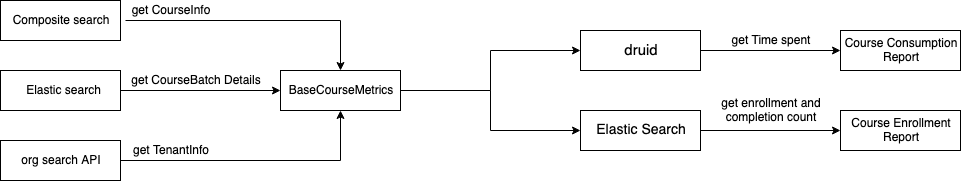

The diagram above was exported from draw.io. Its source (the exported page's mxGraphModel, read from the mxfile embedded in the PNG):
<mxGraphModel dx="946" dy="567" grid="1" gridSize="10" guides="1" tooltips="1" connect="1" arrows="1" fold="1" page="1" pageScale="1" pageWidth="850" pageHeight="1100" math="0" shadow="0">
  <root>
    <mxCell id="0" />
    <mxCell id="1" parent="0" />
    <mxCell id="MVQN4EC11p4Qvrs0P4XG-12" value="" style="edgeStyle=orthogonalEdgeStyle;rounded=0;orthogonalLoop=1;jettySize=auto;html=1;" edge="1" parent="1" target="MVQN4EC11p4Qvrs0P4XG-11">
      <mxGeometry relative="1" as="geometry">
        <mxPoint x="185" y="210" as="sourcePoint" />
      </mxGeometry>
    </mxCell>
    <mxCell id="MVQN4EC11p4Qvrs0P4XG-1" value="" style="rounded=0;whiteSpace=wrap;html=1;" vertex="1" parent="1">
      <mxGeometry x="60" y="190" width="120" height="40" as="geometry" />
    </mxCell>
    <mxCell id="MVQN4EC11p4Qvrs0P4XG-11" value="" style="rounded=0;whiteSpace=wrap;html=1;" vertex="1" parent="1">
      <mxGeometry x="340" y="260" width="120" height="40" as="geometry" />
    </mxCell>
    <mxCell id="MVQN4EC11p4Qvrs0P4XG-2" value="Composite search" style="text;html=1;strokeColor=none;fillColor=none;align=center;verticalAlign=middle;whiteSpace=wrap;rounded=0;" vertex="1" parent="1">
      <mxGeometry x="70" y="200" width="100" height="20" as="geometry" />
    </mxCell>
    <mxCell id="MVQN4EC11p4Qvrs0P4XG-3" value="get CourseInfo" style="text;html=1;strokeColor=none;fillColor=none;align=center;verticalAlign=middle;whiteSpace=wrap;rounded=0;" vertex="1" parent="1">
      <mxGeometry x="185" y="190" width="90" height="20" as="geometry" />
    </mxCell>
    <mxCell id="MVQN4EC11p4Qvrs0P4XG-14" value="" style="edgeStyle=orthogonalEdgeStyle;rounded=0;orthogonalLoop=1;jettySize=auto;html=1;" edge="1" parent="1" source="MVQN4EC11p4Qvrs0P4XG-5" target="MVQN4EC11p4Qvrs0P4XG-13">
      <mxGeometry relative="1" as="geometry" />
    </mxCell>
    <mxCell id="MVQN4EC11p4Qvrs0P4XG-5" value="" style="rounded=0;whiteSpace=wrap;html=1;" vertex="1" parent="1">
      <mxGeometry x="60" y="260" width="120" height="40" as="geometry" />
    </mxCell>
    <mxCell id="MVQN4EC11p4Qvrs0P4XG-13" value="" style="rounded=0;whiteSpace=wrap;html=1;" vertex="1" parent="1">
      <mxGeometry x="340" y="260" width="120" height="40" as="geometry" />
    </mxCell>
    <mxCell id="MVQN4EC11p4Qvrs0P4XG-16" value="" style="edgeStyle=orthogonalEdgeStyle;rounded=0;orthogonalLoop=1;jettySize=auto;html=1;" edge="1" parent="1" source="MVQN4EC11p4Qvrs0P4XG-6" target="MVQN4EC11p4Qvrs0P4XG-15">
      <mxGeometry relative="1" as="geometry" />
    </mxCell>
    <mxCell id="MVQN4EC11p4Qvrs0P4XG-6" value="" style="rounded=0;whiteSpace=wrap;html=1;" vertex="1" parent="1">
      <mxGeometry x="60" y="330" width="120" height="40" as="geometry" />
    </mxCell>
    <mxCell id="3yTL9vrYpygg4wy1WZEO-2" value="" style="edgeStyle=orthogonalEdgeStyle;rounded=0;orthogonalLoop=1;jettySize=auto;html=1;" edge="1" parent="1" source="MVQN4EC11p4Qvrs0P4XG-15" target="3yTL9vrYpygg4wy1WZEO-1">
      <mxGeometry relative="1" as="geometry" />
    </mxCell>
    <mxCell id="3yTL9vrYpygg4wy1WZEO-4" style="edgeStyle=orthogonalEdgeStyle;rounded=0;orthogonalLoop=1;jettySize=auto;html=1;" edge="1" parent="1" source="MVQN4EC11p4Qvrs0P4XG-15">
      <mxGeometry relative="1" as="geometry">
        <mxPoint x="640" y="320" as="targetPoint" />
        <Array as="points">
          <mxPoint x="550" y="280" />
          <mxPoint x="550" y="320" />
          <mxPoint x="640" y="320" />
        </Array>
      </mxGeometry>
    </mxCell>
    <mxCell id="MVQN4EC11p4Qvrs0P4XG-15" value="" style="rounded=0;whiteSpace=wrap;html=1;" vertex="1" parent="1">
      <mxGeometry x="340" y="260" width="120" height="40" as="geometry" />
    </mxCell>
    <mxCell id="3yTL9vrYpygg4wy1WZEO-9" value="" style="edgeStyle=orthogonalEdgeStyle;rounded=0;orthogonalLoop=1;jettySize=auto;html=1;" edge="1" parent="1" source="3yTL9vrYpygg4wy1WZEO-1" target="3yTL9vrYpygg4wy1WZEO-8">
      <mxGeometry relative="1" as="geometry" />
    </mxCell>
    <mxCell id="3yTL9vrYpygg4wy1WZEO-1" value="" style="rounded=0;whiteSpace=wrap;html=1;" vertex="1" parent="1">
      <mxGeometry x="640" y="220" width="120" height="40" as="geometry" />
    </mxCell>
    <mxCell id="3yTL9vrYpygg4wy1WZEO-8" value="" style="rounded=0;whiteSpace=wrap;html=1;" vertex="1" parent="1">
      <mxGeometry x="900" y="220" width="120" height="40" as="geometry" />
    </mxCell>
    <mxCell id="MVQN4EC11p4Qvrs0P4XG-7" value="Elastic search" style="text;html=1;strokeColor=none;fillColor=none;align=center;verticalAlign=middle;whiteSpace=wrap;rounded=0;" vertex="1" parent="1">
      <mxGeometry x="70" y="270" width="105" height="20" as="geometry" />
    </mxCell>
    <mxCell id="MVQN4EC11p4Qvrs0P4XG-8" value="get CourseBatch Details" style="text;html=1;strokeColor=none;fillColor=none;align=center;verticalAlign=middle;whiteSpace=wrap;rounded=0;" vertex="1" parent="1">
      <mxGeometry x="185" y="260" width="140" height="20" as="geometry" />
    </mxCell>
    <mxCell id="MVQN4EC11p4Qvrs0P4XG-9" value="org search API" style="text;html=1;strokeColor=none;fillColor=none;align=center;verticalAlign=middle;whiteSpace=wrap;rounded=0;" vertex="1" parent="1">
      <mxGeometry x="70" y="340" width="100" height="20" as="geometry" />
    </mxCell>
    <mxCell id="MVQN4EC11p4Qvrs0P4XG-10" value="get TenantInfo" style="text;html=1;strokeColor=none;fillColor=none;align=center;verticalAlign=middle;whiteSpace=wrap;rounded=0;" vertex="1" parent="1">
      <mxGeometry x="185" y="330" width="90" height="20" as="geometry" />
    </mxCell>
    <mxCell id="MVQN4EC11p4Qvrs0P4XG-17" value="BaseCourseMetrics" style="text;html=1;strokeColor=none;fillColor=none;align=center;verticalAlign=middle;whiteSpace=wrap;rounded=0;" vertex="1" parent="1">
      <mxGeometry x="365" y="270" width="70" height="20" as="geometry" />
    </mxCell>
    <mxCell id="3yTL9vrYpygg4wy1WZEO-11" value="" style="edgeStyle=orthogonalEdgeStyle;rounded=0;orthogonalLoop=1;jettySize=auto;html=1;" edge="1" parent="1" source="3yTL9vrYpygg4wy1WZEO-6" target="3yTL9vrYpygg4wy1WZEO-10">
      <mxGeometry relative="1" as="geometry" />
    </mxCell>
    <mxCell id="3yTL9vrYpygg4wy1WZEO-6" value="" style="rounded=0;whiteSpace=wrap;html=1;" vertex="1" parent="1">
      <mxGeometry x="640" y="300" width="120" height="40" as="geometry" />
    </mxCell>
    <mxCell id="3yTL9vrYpygg4wy1WZEO-10" value="" style="rounded=0;whiteSpace=wrap;html=1;" vertex="1" parent="1">
      <mxGeometry x="900" y="300" width="120" height="40" as="geometry" />
    </mxCell>
    <mxCell id="3yTL9vrYpygg4wy1WZEO-7" value="&lt;font style=&quot;font-size: 15px&quot;&gt;druid&lt;/font&gt;" style="text;html=1;strokeColor=none;fillColor=none;align=center;verticalAlign=middle;whiteSpace=wrap;rounded=0;strokeWidth=3;" vertex="1" parent="1">
      <mxGeometry x="680" y="230" width="40" height="20" as="geometry" />
    </mxCell>
    <mxCell id="3yTL9vrYpygg4wy1WZEO-12" value="&lt;font style=&quot;font-size: 14px&quot;&gt;Elastic Search&lt;/font&gt;" style="text;html=1;strokeColor=none;fillColor=none;align=center;verticalAlign=middle;whiteSpace=wrap;rounded=0;strokeWidth=3;" vertex="1" parent="1">
      <mxGeometry x="650" y="310" width="100" height="20" as="geometry" />
    </mxCell>
    <mxCell id="3yTL9vrYpygg4wy1WZEO-13" value="Course Consumption Report" style="text;html=1;strokeColor=none;fillColor=none;align=center;verticalAlign=middle;whiteSpace=wrap;rounded=0;strokeWidth=3;" vertex="1" parent="1">
      <mxGeometry x="900" y="230" width="120" height="20" as="geometry" />
    </mxCell>
    <mxCell id="3yTL9vrYpygg4wy1WZEO-14" value="Course Enrollment Report" style="text;html=1;strokeColor=none;fillColor=none;align=center;verticalAlign=middle;whiteSpace=wrap;rounded=0;strokeWidth=3;" vertex="1" parent="1">
      <mxGeometry x="900" y="310" width="120" height="20" as="geometry" />
    </mxCell>
    <mxCell id="3yTL9vrYpygg4wy1WZEO-15" value="get enrollment and completion count" style="text;html=1;strokeColor=none;fillColor=none;align=center;verticalAlign=middle;whiteSpace=wrap;rounded=0;strokeWidth=3;" vertex="1" parent="1">
      <mxGeometry x="770" y="290" width="120" height="20" as="geometry" />
    </mxCell>
    <mxCell id="3yTL9vrYpygg4wy1WZEO-16" value="get Time spent" style="text;html=1;strokeColor=none;fillColor=none;align=center;verticalAlign=middle;whiteSpace=wrap;rounded=0;strokeWidth=3;" vertex="1" parent="1">
      <mxGeometry x="770" y="220" width="120" height="20" as="geometry" />
    </mxCell>
  </root>
</mxGraphModel>